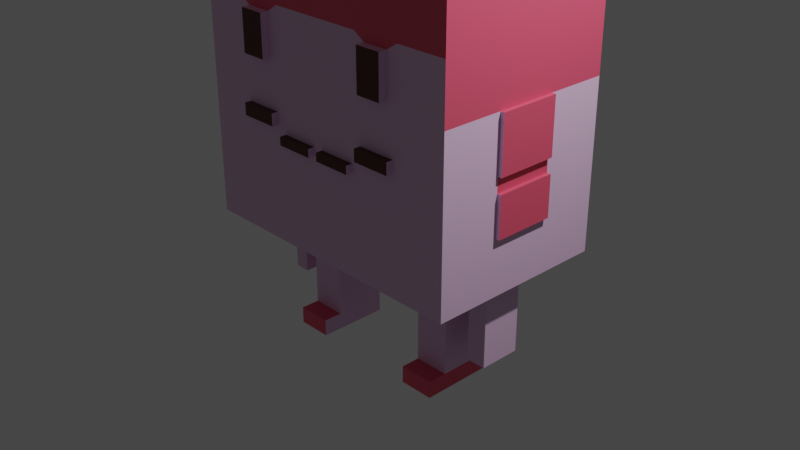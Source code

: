 # Source: personaje.blend  (saved by Blender 3.6.11; exported with 4.5.12 LTS)
import bpy
from mathutils import Matrix  # noqa: F401  (used for matrix-valued properties, if any)

bpy.ops.wm.read_factory_settings(use_empty=True)
scene = bpy.context.scene
scene.name = 'Scene'

# ---- collections
col_collection = bpy.data.collections.new('Collection'); scene.collection.children.link(col_collection)

# ---- materials (node trees are filled in below, after node groups)
mat_material = bpy.data.materials.new('Material')
mat_material.alpha_threshold = 0.0
mat_material.use_transparent_shadow = False
mat_material.roughness = 0.5
mat_material.line_color = (0.0, 0.0, 0.0, 1.0)
mat_material_001 = bpy.data.materials.new('Material.001')
mat_material_001.use_transparent_shadow = False
mat_material_002 = bpy.data.materials.new('Material.002')
mat_material_002.use_transparent_shadow = False

# ---- material node trees
mat_material.use_nodes = True; mat_material.node_tree.nodes.clear()
_N = mat_material.node_tree.nodes; _L = mat_material.node_tree.links
n0 = _N.new('ShaderNodeOutputMaterial'); n0.name = 'Material Output'; n0.location = (300, 300)
n1 = _N.new('ShaderNodeBsdfPrincipled'); n1.name = 'Principled BSDF'; n1.location = (10, 300)
n1.distribution = 'GGX'
n1.subsurface_method = 'RANDOM_WALK_SKIN'
n1.inputs[0].default_value = (0.8, 0.5364, 0.7757, 1.0)
n1.inputs[3].default_value = 1.45
n1.inputs[27].default_value = (0.0, 0.0, 0.0, 1.0)
n1.inputs[28].default_value = 1.0
_L.new(n1.outputs[0], n0.inputs[0])
n0.is_active_output = True
mat_material_001.use_nodes = True; mat_material_001.node_tree.nodes.clear()
_N = mat_material_001.node_tree.nodes; _L = mat_material_001.node_tree.links
n0 = _N.new('ShaderNodeBsdfPrincipled'); n0.name = 'Principled BSDF'; n0.location = (10, 300)
n0.distribution = 'GGX'
n0.subsurface_method = 'RANDOM_WALK_SKIN'
n0.inputs[0].default_value = (0.08714, 0.01147, 0.0, 1.0)
n0.inputs[3].default_value = 1.45
n0.inputs[27].default_value = (0.0, 0.0, 0.0, 1.0)
n0.inputs[28].default_value = 1.0
n1 = _N.new('ShaderNodeOutputMaterial'); n1.name = 'Material Output'; n1.location = (300, 300)
_L.new(n0.outputs[0], n1.inputs[0])
n1.is_active_output = True
mat_material_002.use_nodes = True; mat_material_002.node_tree.nodes.clear()
_N = mat_material_002.node_tree.nodes; _L = mat_material_002.node_tree.links
n0 = _N.new('ShaderNodeBsdfPrincipled'); n0.name = 'Principled BSDF'; n0.location = (10, 300)
n0.distribution = 'GGX'
n0.subsurface_method = 'RANDOM_WALK_SKIN'
n0.inputs[0].default_value = (0.8, 0.0879, 0.1568, 1.0)
n0.inputs[3].default_value = 1.45
n0.inputs[27].default_value = (0.0, 0.0, 0.0, 1.0)
n0.inputs[28].default_value = 1.0
n1 = _N.new('ShaderNodeOutputMaterial'); n1.name = 'Material Output'; n1.location = (300, 300)
_L.new(n0.outputs[0], n1.inputs[0])
n1.is_active_output = True

# ---- world
world_world = bpy.data.worlds.new('World'); scene.world = world_world
world_world.use_nodes = True; world_world.node_tree.nodes.clear()
_N = world_world.node_tree.nodes; _L = world_world.node_tree.links
n0 = _N.new('ShaderNodeOutputWorld'); n0.name = 'World Output'; n0.location = (300, 300)
n1 = _N.new('ShaderNodeBackground'); n1.name = 'Background'; n1.location = (10, 300)
n1.inputs[0].default_value = (0.05088, 0.05088, 0.05088, 1.0)
_L.new(n1.outputs[0], n0.inputs[0])
n0.is_active_output = True
world_world.color = (0.05088, 0.05088, 0.05088)
world_world.use_sun_shadow = False
world_world.sun_shadow_jitter_overblur = 0.0

# ---- cameras
cam_camera = bpy.data.cameras.new('Camera')
cam_camera.clip_end = 100.0
cam_camera.ortho_scale = 7.314

# ---- lights
light_light = bpy.data.lights.new('Light', 'POINT')
light_light.transmission_factor = 0.0
light_light.energy = 1000.0
light_light.shadow_soft_size = 0.1
light_light.shadow_maximum_resolution = 0.006
light_light.use_absolute_resolution = True

# ---- meshes
me_cube = bpy.data.meshes.new('Cube')
me_cube.from_pydata([(1.0, 1.0, 3.477), (1.0, 1.0, -0.1207), (1.0, -1.0, 3.477), (1.0, -1.0, -0.1207), (-1.0, 1.0, 3.477), (-1.0, 1.0, -0.1207), (-1.0, -1.0, 3.477), (-1.0, -1.0, -0.1207), (1.0, -0.03079, 4.268), (-1.0, -0.03079, 4.268), (1.0, 0.03079, 4.268), (-1.0, 0.03079, 4.268), (1.0, -0.03079, 4.539), (-1.0, -0.03079, 4.539), (1.0, 0.03079, 4.539), (-1.0, 0.03079, 4.539), (0.6527, 1.0, -0.1207), (0.3193, 1.0, -0.1207), (-0.01401, 1.0, -0.1207), (-0.3473, 1.0, -0.1207), (-0.6807, 1.0, -0.1207), (0.6527, -1.0, 3.477), (0.3193, -1.0, 3.477), (-0.01401, -1.0, 3.477), (-0.3473, -1.0, 3.477), (-0.6807, -1.0, 3.477), (-0.6807, -1.0, -0.1207), (-0.3473, -1.0, -0.1207), (-0.01401, -1.0, -0.1207), (0.3193, -1.0, -0.1207), (0.6527, -1.0, -0.1207), (-0.6807, 1.0, 3.477), (-0.3473, 1.0, 3.477), (-0.01401, 1.0, 3.477), (0.3193, 1.0, 3.477), (0.6527, 1.0, 3.477), (0.6527, -0.03079, 4.268), (0.3193, -0.03079, 4.268), (-0.01401, -0.03079, 4.268), (-0.3473, -0.03079, 4.268), (-0.6807, -0.03079, 4.268), (-0.6807, 0.03079, 4.268), (-0.3473, 0.03079, 4.268), (-0.01401, 0.03079, 4.268), (0.3193, 0.03079, 4.268), (0.6527, 0.03079, 4.268), (0.6527, -0.03079, 4.539), (0.3193, -0.03079, 4.539), (-0.01401, -0.03079, 4.539), (-0.3473, -0.03079, 4.539), (-0.6807, -0.03079, 4.539), (-0.6807, 0.03079, 4.539), (-0.3473, 0.03079, 4.539), (-0.01401, 0.03079, 4.539), (0.3193, 0.03079, 4.539), (0.6527, 0.03079, 4.539), (-0.8936, 0.227, -0.1207), (-0.8936, -0.227, -0.1207), (1.0, 0.3333, 3.477), (1.0, -0.3333, 3.477), (-1.0, -0.3333, 3.477), (-1.0, 0.3333, 3.477), (0.8936, -0.227, -0.1207), (0.8936, 0.227, -0.1207), (1.0, 0.01026, 4.268), (1.0, -0.01026, 4.268), (-1.0, -0.01026, 4.268), (-1.0, 0.01026, 4.268), (1.0, 0.01026, 4.539), (1.0, -0.01026, 4.539), (-1.0, -0.01026, 4.539), (-1.0, 0.01026, 4.539), (0.6527, 0.01026, 4.539), (0.6527, -0.01026, 4.539), (0.3193, 0.01026, 4.539), (0.3193, -0.01026, 4.539), (-0.01401, 0.01026, 4.539), (-0.01401, -0.01026, 4.539), (-0.3473, 0.01026, 4.539), (-0.3473, -0.01026, 4.539), (-0.6807, 0.01026, 4.539), (-0.6807, -0.01026, 4.539), (-0.635, 0.2876, -0.1207), (-0.635, -0.2876, -0.1207), (-0.3931, 0.2876, -0.1207), (-0.3931, -0.2876, -0.1207), (-0.01401, 0.3333, -0.1207), (-0.01401, -0.3333, -0.1207), (0.365, 0.2876, -0.1207), (0.365, -0.2876, -0.1207), (0.6069, 0.2876, -0.1207), (0.6069, -0.2876, -0.1207), (-0.787, 0.227, -0.1207), (-0.787, -0.227, -0.1207), (-0.3473, 0.3333, -0.1207), (-0.3473, -0.3333, -0.1207), (0.3193, 0.3333, -0.1207), (0.3193, -0.3333, -0.1207), (0.759, 0.227, -0.1207), (0.759, -0.227, -0.1207), (-0.635, 0.2876, -1.274), (-0.635, -0.2876, -1.274), (-0.3931, 0.2876, -1.274), (-0.3931, -0.2876, -1.274), (0.365, 0.2876, -1.274), (0.365, -0.2876, -1.274), (0.6069, 0.2876, -1.274), (0.6069, -0.2876, -1.274), (-0.635, 0.2876, -1.46), (-0.635, -0.2876, -1.46), (-0.3931, 0.2876, -1.46), (-0.3931, -0.2876, -1.46), (0.365, 0.2876, -1.46), (0.365, -0.2876, -1.46), (0.6069, 0.2876, -1.46), (0.6069, -0.2876, -1.46), (0.6069, -0.4982, -1.274), (0.365, -0.4982, -1.274), (-0.3931, -0.4982, -1.274), (-0.635, -0.4982, -1.274), (0.6069, -0.4982, -1.46), (0.365, -0.4982, -1.46), (-0.3931, -0.4982, -1.46), (-0.635, -0.4982, -1.46), (-1.0, 0.3333, -0.1207), (-1.0, -0.3333, -0.1207), (1.0, -0.3333, -0.1207), (1.0, 0.3333, -0.1207), (-0.6807, 0.3333, -0.1207), (-0.6807, -0.3333, -0.1207), (0.6527, 0.3333, -0.1207), (0.6527, -0.3333, -0.1207), (-0.8936, 0.227, -1.012), (-0.8936, -0.227, -1.012), (0.8936, -0.227, -1.012), (0.8936, 0.227, -1.012), (-0.787, 0.227, -1.012), (-0.787, -0.227, -1.012), (0.759, 0.227, -1.012), (0.759, -0.227, -1.012), (-1.0, -0.3333, 3.477), (-1.0, -1.0, 3.477), (-1.0, -0.03079, 4.268), (-1.0, -0.01026, 4.268), (1.0, 0.3333, 3.477), (1.0, 1.0, 3.477), (1.0, 0.03079, 4.268), (1.0, 0.01026, 4.268), (1.0, -1.0, 3.477), (1.0, -0.3333, 3.477), (1.0, -0.01026, 4.268), (1.0, -0.03079, 4.268), (1.0, -0.3333, 3.477), (1.0, 0.3333, 3.477), (1.0, 0.01026, 4.268), (1.0, -0.01026, 4.268), (-1.0, 1.0, 3.477), (-1.0, 0.3333, 3.477), (-1.0, 0.01026, 4.268), (-1.0, 0.03079, 4.268), (-1.0, 0.3333, 3.477), (-1.0, -0.3333, 3.477), (-1.0, -0.01026, 4.268), (-1.0, 0.01026, 4.268), (-0.8355, -0.2841, 3.55), (-0.8355, -0.812, 3.55), (-0.8355, -0.02274, 4.194), (-0.8355, -0.02103, 4.194), (0.8355, 0.2841, 3.55), (0.8355, 0.812, 3.55), (0.8355, 0.02274, 4.194), (0.8355, 0.02103, 4.194), (0.8355, -0.812, 3.55), (0.8355, -0.2841, 3.55), (0.8355, -0.02103, 4.194), (0.8355, -0.02274, 4.194), (0.8355, -0.266, 3.55), (0.8355, 0.266, 3.55), (0.8355, 0.002954, 4.194), (0.8355, -0.002954, 4.194), (-0.8355, 0.812, 3.55), (-0.8355, 0.2841, 3.55), (-0.8355, 0.02103, 4.194), (-0.8355, 0.02274, 4.194), (-0.8355, 0.266, 3.55), (-0.8355, -0.266, 3.55), (-0.8355, -0.002954, 4.194), (-0.8355, 0.002954, 4.194), (1.0, 1.0, 2.877), (1.0, 1.0, 2.278), (1.0, 1.0, 1.678), (1.0, 1.0, 1.079), (1.0, 1.0, 0.4789), (-1.0, -1.0, 0.4789), (-1.0, -1.0, 1.079), (-1.0, -1.0, 1.678), (-1.0, -1.0, 2.278), (-1.0, -1.0, 2.877), (1.0, -1.0, 2.877), (1.0, -1.0, 2.278), (1.0, -1.0, 1.678), (1.0, -1.0, 1.079), (1.0, -1.0, 0.4789), (-1.0, 1.0, 2.877), (-1.0, 1.0, 2.278), (-1.0, 1.0, 1.678), (-1.0, 1.0, 1.079), (-1.0, 1.0, 0.4789), (-0.6807, 1.0, 2.877), (-0.6807, 1.0, 2.278), (-0.6807, 1.0, 1.678), (-0.6807, 1.0, 1.079), (-0.6807, 1.0, 0.4789), (-0.3473, 1.0, 2.877), (-0.3473, 1.0, 2.278), (-0.3473, 1.0, 1.678), (-0.3473, 1.0, 1.079), (-0.3473, 1.0, 0.4789), (-0.01401, 1.0, 2.877), (-0.01401, 1.0, 2.278), (-0.01401, 1.0, 1.678), (-0.01401, 1.0, 1.079), (-0.01401, 1.0, 0.4789), (0.3193, 1.0, 2.877), (0.3193, 1.0, 2.278), (0.3193, 1.0, 1.678), (0.3193, 1.0, 1.079), (0.3193, 1.0, 0.4789), (0.6527, 1.0, 2.877), (0.6527, 1.0, 2.278), (0.6527, 1.0, 1.678), (0.6527, 1.0, 1.079), (0.6527, 1.0, 0.4789), (0.6527, -1.0, 2.877), (0.6527, -1.0, 2.278), (0.6527, -1.0, 1.678), (0.6527, -1.0, 1.079), (0.6527, -1.0, 0.4789), (0.3193, -1.0, 2.877), (0.3193, -1.0, 2.278), (0.3193, -1.0, 1.678), (0.3193, -1.0, 1.079), (0.3193, -1.0, 0.4789), (-0.01401, -1.0, 2.877), (-0.01401, -1.0, 2.278), (-0.01401, -1.0, 1.678), (-0.01401, -1.0, 1.079), (-0.01401, -1.0, 0.4789), (-0.3473, -1.0, 2.877), (-0.3473, -1.0, 2.278), (-0.3473, -1.0, 1.678), (-0.3473, -1.0, 1.079), (-0.3473, -1.0, 0.4789), (-0.6807, -1.0, 2.877), (-0.6807, -1.0, 2.278), (-0.6807, -1.0, 1.678), (-0.6807, -1.0, 1.079), (-0.6807, -1.0, 0.4789), (1.0, 0.3333, 2.877), (1.0, 0.3333, 2.278), (1.0, 0.3333, 1.678), (1.0, 0.3333, 1.079), (1.0, 0.3333, 0.4789), (1.0, -0.3333, 2.877), (1.0, -0.3333, 2.278), (1.0, -0.3333, 1.678), (1.0, -0.3333, 1.079), (1.0, -0.3333, 0.4789), (-1.0, -0.3333, 2.877), (-1.0, -0.3333, 2.278), (-1.0, -0.3333, 1.678), (-1.0, -0.3333, 1.079), (-1.0, -0.3333, 0.4789), (-1.0, 0.3333, 2.877), (-1.0, 0.3333, 2.278), (-1.0, 0.3333, 1.678), (-1.0, 0.3333, 1.079), (-1.0, 0.3333, 0.4789), (-0.4264, -1.0, 1.757), (-0.4264, -1.0, 2.199), (-0.6017, -1.0, 2.199), (-0.6017, -1.0, 1.757), (0.5736, -1.0, 1.757), (0.5736, -1.0, 2.199), (0.3983, -1.0, 2.199), (0.3983, -1.0, 1.757), (-0.4264, -1.089, 2.199), (-0.4264, -1.089, 1.757), (-0.6017, -1.089, 1.757), (-0.6017, -1.089, 2.199), (0.5736, -1.089, 2.199), (0.5736, -1.089, 1.757), (0.3983, -1.089, 1.757), (0.3983, -1.089, 2.199), (1.0, 1.0, 1.278), (1.0, 1.0, 1.079), (-1.0, -1.0, 1.079), (-1.0, -1.0, 1.278), (1.0, -1.0, 1.278), (1.0, -1.0, 1.079), (-1.0, 1.0, 1.278), (-1.0, 1.0, 1.079), (-0.6807, 1.0, 1.278), (-0.6807, 1.0, 1.079), (-0.3473, 1.0, 1.278), (-0.3473, 1.0, 1.079), (-0.01401, 1.0, 1.278), (-0.01401, 1.0, 1.079), (0.3193, 1.0, 1.278), (0.3193, 1.0, 1.079), (0.6527, 1.0, 1.278), (0.6527, 1.0, 1.079), (0.6527, -1.0, 1.278), (0.6527, -1.0, 1.079), (0.3193, -1.0, 1.278), (0.3193, -1.0, 1.079), (-0.01401, -1.0, 1.278), (-0.01401, -1.0, 1.079), (-0.3473, -1.0, 1.278), (-0.3473, -1.0, 1.079), (-0.6807, -1.0, 1.278), (-0.6807, -1.0, 1.079), (1.0, 0.3333, 1.278), (1.0, 0.3333, 1.079), (1.0, -0.3333, 1.278), (1.0, -0.3333, 1.079), (-1.0, -0.3333, 1.278), (-1.0, -0.3333, 1.079), (-1.0, 0.3333, 1.278), (-1.0, 0.3333, 1.079), (1.0, 1.0, 0.9192), (-1.0, -1.0, 0.9192), (1.0, -1.0, 0.9192), (-1.0, 1.0, 0.9192), (-0.6807, 1.0, 0.9192), (-0.3473, 1.0, 0.9192), (-0.01401, 1.0, 0.9192), (0.3193, 1.0, 0.9192), (0.6527, 1.0, 0.9192), (0.6527, -1.0, 0.9192), (0.3193, -1.0, 0.9192), (-0.01401, -1.0, 0.9192), (-0.3473, -1.0, 0.9192), (-0.6807, -1.0, 0.9192), (1.0, 0.3333, 0.9192), (1.0, -0.3333, 0.9192), (-1.0, -0.3333, 0.9192), (-1.0, 0.3333, 0.9192), (-0.04918, -1.0, 0.9543), (-0.04918, -1.0, 1.043), (-0.3122, -1.0, 1.043), (-0.3122, -1.0, 0.9543), (0.2842, -1.0, 0.9543), (0.2842, -1.0, 1.043), (0.02115, -1.0, 1.043), (0.02115, -1.0, 0.9543), (0.6175, -1.0, 1.114), (0.6175, -1.0, 1.243), (0.3545, -1.0, 1.243), (0.3545, -1.0, 1.114), (-0.3825, -1.0, 1.114), (-0.3825, -1.0, 1.243), (-0.6455, -1.0, 1.243), (-0.6455, -1.0, 1.114), (-0.04918, -1.073, 1.043), (-0.04918, -1.073, 0.9543), (-0.3122, -1.073, 0.9543), (-0.3122, -1.073, 1.043), (0.2842, -1.073, 1.043), (0.2842, -1.073, 0.9543), (0.02115, -1.073, 0.9543), (0.02115, -1.073, 1.043), (0.6175, -1.073, 1.243), (0.6175, -1.073, 1.114), (0.3545, -1.073, 1.114), (0.3545, -1.073, 1.243), (-0.3825, -1.073, 1.243), (-0.3825, -1.073, 1.114), (-0.6455, -1.073, 1.114), (-0.6455, -1.073, 1.243), (-1.024, -0.3333, 0.9192), (-1.024, -0.3333, 0.4789), (-1.024, 0.3333, 0.9192), (-1.024, 0.3333, 0.4789), (-1.024, -0.3333, 1.678), (-1.024, 0.3333, 1.678), (-1.024, -0.3333, 1.278), (-1.024, -0.3333, 1.079), (-1.024, 0.3333, 1.278), (-1.024, 0.3333, 1.079), (1.028, 0.3333, 0.9192), (1.028, 0.3333, 0.4789), (1.028, -0.3333, 0.9192), (1.028, -0.3333, 0.4789), (1.028, 0.3333, 1.678), (1.028, -0.3333, 1.678), (1.028, 0.3333, 1.278), (1.028, 0.3333, 1.079), (1.028, -0.3333, 1.278), (1.028, -0.3333, 1.079)], [], [(31, 4, 11, 41), (253, 25, 6, 197), (273, 61, 4, 203), (131, 126, 3, 30), (263, 59, 2, 198), (228, 35, 0, 188), (36, 8, 12, 46), (21, 2, 8, 36), (164, 165, 166, 167), (168, 169, 170, 171), (81, 70, 13, 50), (41, 11, 15, 51), (64, 10, 14, 68), (66, 9, 13, 70), (10, 45, 55, 14), (45, 44, 54, 55), (44, 43, 53, 54), (43, 42, 52, 53), (42, 41, 51, 52), (69, 73, 46, 12), (73, 75, 47, 46), (75, 77, 48, 47), (77, 79, 49, 48), (79, 81, 50, 49), (6, 25, 40, 9), (25, 24, 39, 40), (24, 23, 38, 39), (23, 22, 37, 38), (22, 21, 36, 37), (9, 40, 50, 13), (40, 39, 49, 50), (39, 38, 48, 49), (38, 37, 47, 48), (37, 36, 46, 47), (203, 4, 31, 208), (208, 31, 32, 213), (213, 32, 33, 218), (218, 33, 34, 223), (223, 34, 35, 228), (125, 129, 26, 7), (129, 95, 27, 26), (95, 87, 28, 27), (87, 97, 29, 28), (97, 131, 30, 29), (198, 2, 21, 233), (233, 21, 22, 238), (238, 22, 23, 243), (243, 23, 24, 248), (248, 24, 25, 253), (0, 35, 45, 10), (35, 34, 44, 45), (34, 33, 43, 44), (33, 32, 42, 43), (32, 31, 41, 42), (17, 16, 130, 96), (85, 83, 101, 103), (18, 17, 96, 86), (86, 96, 97, 87), (19, 18, 86, 94), (94, 86, 87, 95), (20, 19, 94, 128), (83, 82, 100, 101), (5, 20, 128, 124), (93, 57, 133, 137), (52, 51, 80, 78), (78, 80, 81, 79), (53, 52, 78, 76), (76, 78, 79, 77), (54, 53, 76, 74), (74, 76, 77, 75), (55, 54, 74, 72), (72, 74, 75, 73), (14, 55, 72, 68), (68, 72, 73, 69), (11, 67, 71, 15), (67, 66, 70, 71), (8, 65, 69, 12), (65, 64, 68, 69), (51, 15, 71, 80), (80, 71, 70, 81), (172, 173, 174, 175), (176, 177, 178, 179), (180, 181, 182, 183), (184, 185, 186, 187), (188, 0, 58, 258), (258, 58, 59, 263), (16, 1, 127, 130), (62, 99, 139, 134), (197, 6, 60, 268), (268, 60, 61, 273), (82, 83, 129, 128), (85, 84, 94, 95), (88, 89, 97, 96), (91, 90, 130, 131), (90, 88, 96, 130), (89, 91, 131, 97), (84, 82, 128, 94), (83, 85, 95, 129), (104, 106, 114, 112), (100, 102, 110, 108), (91, 89, 105, 107), (90, 91, 107, 106), (84, 85, 103, 102), (82, 84, 102, 100), (88, 90, 106, 104), (89, 88, 104, 105), (112, 114, 115, 113), (108, 110, 111, 109), (105, 104, 112, 113), (101, 100, 108, 109), (115, 107, 116, 120), (105, 113, 121, 117), (106, 107, 115, 114), (102, 103, 111, 110), (118, 119, 123, 122), (116, 117, 121, 120), (101, 109, 123, 119), (103, 101, 119, 118), (107, 105, 117, 116), (109, 111, 122, 123), (113, 115, 120, 121), (111, 103, 118, 122), (56, 57, 125, 124), (62, 63, 127, 126), (93, 92, 128, 129), (98, 99, 131, 130), (92, 56, 124, 128), (57, 93, 129, 125), (63, 98, 130, 127), (99, 62, 126, 131), (132, 136, 137, 133), (138, 135, 134, 139), (99, 98, 138, 139), (63, 62, 134, 135), (98, 63, 135, 138), (56, 92, 136, 132), (92, 93, 137, 136), (57, 56, 132, 133), (60, 6, 141, 140), (6, 9, 142, 141), (9, 66, 143, 142), (66, 60, 140, 143), (58, 0, 145, 144), (0, 10, 146, 145), (10, 64, 147, 146), (64, 58, 144, 147), (2, 59, 149, 148), (59, 65, 150, 149), (65, 8, 151, 150), (8, 2, 148, 151), (59, 58, 153, 152), (58, 64, 154, 153), (64, 65, 155, 154), (65, 59, 152, 155), (4, 61, 157, 156), (61, 67, 158, 157), (67, 11, 159, 158), (11, 4, 156, 159), (61, 60, 161, 160), (60, 66, 162, 161), (66, 67, 163, 162), (67, 61, 160, 163), (140, 141, 165, 164), (141, 142, 166, 165), (142, 143, 167, 166), (143, 140, 164, 167), (144, 145, 169, 168), (145, 146, 170, 169), (146, 147, 171, 170), (147, 144, 168, 171), (148, 149, 173, 172), (149, 150, 174, 173), (150, 151, 175, 174), (151, 148, 172, 175), (152, 153, 177, 176), (153, 154, 178, 177), (154, 155, 179, 178), (155, 152, 176, 179), (156, 157, 181, 180), (157, 158, 182, 181), (158, 159, 183, 182), (159, 156, 180, 183), (160, 161, 185, 184), (161, 162, 186, 185), (162, 163, 187, 186), (163, 160, 184, 187), (125, 272, 277, 124), (346, 271, 276, 347), (327, 326, 386, 387), (270, 269, 274, 275), (269, 268, 273, 274), (7, 193, 272, 125), (331, 194, 271, 346), (297, 195, 270, 326), (195, 196, 269, 270), (196, 197, 268, 269), (127, 262, 267, 126), (344, 261, 266, 345), (323, 322, 396, 397), (260, 259, 264, 265), (259, 258, 263, 264), (1, 192, 262, 127), (330, 191, 261, 344), (294, 190, 260, 322), (190, 189, 259, 260), (189, 188, 258, 259), (27, 252, 257, 26), (342, 251, 256, 343), (318, 250, 255, 320), (278, 279, 286, 287), (249, 248, 253, 254), (28, 247, 252, 27), (348, 349, 364, 365), (316, 245, 250, 318), (245, 244, 249, 250), (244, 243, 248, 249), (29, 242, 247, 28), (362, 363, 378, 379), (314, 240, 245, 316), (240, 239, 244, 245), (239, 238, 243, 244), (30, 237, 242, 29), (339, 236, 241, 340), (312, 235, 240, 314), (284, 285, 292, 293), (234, 233, 238, 239), (3, 202, 237, 30), (332, 201, 236, 339), (298, 200, 235, 312), (200, 199, 234, 235), (199, 198, 233, 234), (17, 227, 232, 16), (337, 226, 231, 338), (308, 225, 230, 310), (225, 224, 229, 230), (224, 223, 228, 229), (18, 222, 227, 17), (336, 221, 226, 337), (306, 220, 225, 308), (220, 219, 224, 225), (219, 218, 223, 224), (19, 217, 222, 18), (335, 216, 221, 336), (304, 215, 220, 306), (215, 214, 219, 220), (214, 213, 218, 219), (20, 212, 217, 19), (334, 211, 216, 335), (302, 210, 215, 304), (210, 209, 214, 215), (209, 208, 213, 214), (5, 207, 212, 20), (333, 206, 211, 334), (300, 205, 210, 302), (205, 204, 209, 210), (204, 203, 208, 209), (16, 232, 192, 1), (338, 231, 191, 330), (310, 230, 190, 294), (230, 229, 189, 190), (229, 228, 188, 189), (126, 267, 202, 3), (345, 266, 201, 332), (324, 265, 200, 298), (265, 264, 199, 200), (264, 263, 198, 199), (124, 277, 207, 5), (347, 276, 206, 333), (328, 275, 205, 300), (275, 274, 204, 205), (274, 273, 203, 204), (26, 257, 193, 7), (343, 256, 194, 331), (320, 255, 195, 297), (255, 254, 196, 195), (254, 253, 197, 196), (250, 249, 279, 278), (249, 254, 280, 279), (254, 255, 281, 280), (255, 250, 278, 281), (235, 234, 283, 282), (234, 239, 284, 283), (239, 240, 285, 284), (240, 235, 282, 285), (287, 286, 289, 288), (291, 290, 293, 292), (285, 282, 291, 292), (280, 281, 288, 289), (281, 278, 287, 288), (283, 284, 293, 290), (282, 283, 290, 291), (279, 280, 289, 286), (256, 321, 296, 194), (321, 320, 297, 296), (276, 329, 301, 206), (329, 328, 300, 301), (266, 325, 299, 201), (325, 324, 298, 299), (231, 311, 295, 191), (311, 310, 294, 295), (206, 301, 303, 211), (301, 300, 302, 303), (211, 303, 305, 216), (303, 302, 304, 305), (216, 305, 307, 221), (305, 304, 306, 307), (221, 307, 309, 226), (307, 306, 308, 309), (226, 309, 311, 231), (309, 308, 310, 311), (201, 299, 313, 236), (299, 298, 312, 313), (236, 313, 315, 241), (358, 359, 374, 375), (241, 315, 317, 246), (315, 314, 316, 317), (246, 317, 319, 251), (317, 316, 318, 319), (251, 319, 321, 256), (361, 362, 379, 376), (191, 295, 323, 261), (295, 294, 322, 323), (261, 323, 325, 266), (262, 344, 390, 391), (194, 296, 327, 271), (296, 297, 326, 327), (271, 327, 329, 276), (270, 275, 385, 384), (257, 343, 331, 193), (277, 347, 333, 207), (267, 345, 332, 202), (232, 338, 330, 192), (207, 333, 334, 212), (212, 334, 335, 217), (217, 335, 336, 222), (222, 336, 337, 227), (227, 337, 338, 232), (202, 332, 339, 237), (237, 339, 340, 242), (242, 340, 341, 247), (247, 341, 342, 252), (252, 342, 343, 257), (192, 330, 344, 262), (325, 323, 397, 399), (193, 331, 346, 272), (329, 327, 387, 389), (341, 246, 349, 348), (246, 251, 350, 349), (251, 342, 351, 350), (342, 341, 348, 351), (340, 241, 353, 352), (241, 246, 354, 353), (246, 341, 355, 354), (341, 340, 352, 355), (313, 312, 357, 356), (312, 314, 358, 357), (314, 315, 359, 358), (315, 313, 356, 359), (319, 318, 361, 360), (318, 320, 362, 361), (320, 321, 363, 362), (321, 319, 360, 363), (365, 364, 367, 366), (369, 368, 371, 370), (373, 372, 375, 374), (377, 376, 379, 378), (352, 353, 368, 369), (351, 348, 365, 366), (356, 357, 372, 373), (355, 352, 369, 370), (360, 361, 376, 377), (349, 350, 367, 364), (359, 356, 373, 374), (353, 354, 371, 368), (363, 360, 377, 378), (350, 351, 366, 367), (357, 358, 375, 372), (354, 355, 370, 371), (386, 384, 385, 388), (387, 386, 388, 389), (381, 380, 382, 383), (347, 277, 383, 382), (275, 328, 388, 385), (277, 272, 381, 383), (328, 329, 389, 388), (272, 346, 380, 381), (326, 270, 384, 386), (346, 347, 382, 380), (396, 394, 395, 398), (397, 396, 398, 399), (391, 390, 392, 393), (260, 265, 395, 394), (265, 324, 398, 395), (344, 345, 392, 390), (345, 267, 393, 392), (267, 262, 391, 393), (324, 325, 399, 398), (322, 260, 394, 396)])
me_cube.polygons.foreach_set('material_index', [3, 3, 3, 0, 3, 3, 3, 3, 3, 3, 3, 3, 0, 0, 3, 3, 3, 3, 3, 0, 0, 3, 3, 0, 3, 3, 3, 3, 3, 3, 3, 3, 3, 3, 3, 3, 3, 3, 3, 0, 0, 0, 0, 0, 3, 3, 3, 3, 3, 3, 3, 3, 3, 3, 0, 0, 0, 0, 0, 0, 0, 0, 0, 0, 0, 3, 3, 0, 3, 0, 0, 3, 0, 3, 0, 0, 0, 0, 3, 0, 3, 3, 3, 3, 3, 3, 0, 0, 3, 3, 0, 0, 0, 0, 0, 0, 0, 0, 3, 3, 0, 0, 0, 0, 0, 0, 3, 3, 3, 3, 3, 3, 3, 0, 3, 3, 3, 3, 3, 3, 3, 0, 0, 0, 0, 0, 0, 0, 0, 0, 0, 0, 0, 0, 0, 0, 0, 0, 0, 0, 0, 0, 0, 0, 0, 0, 0, 0, 0, 0, 0, 0, 0, 0, 0, 0, 0, 0, 0, 0, 0, 0, 3, 3, 0, 3, 3, 3, 0, 0, 3, 3, 0, 3, 3, 3, 0, 0, 0, 0, 0, 3, 0, 3, 0, 3, 0, 3, 0, 3, 3, 0, 0, 0, 3, 3, 0, 3, 0, 3, 3, 0, 0, 0, 3, 3, 0, 0, 0, 0, 3, 0, 0, 0, 0, 3, 0, 0, 0, 0, 3, 0, 0, 0, 0, 3, 0, 0, 0, 0, 3, 0, 0, 0, 3, 3, 0, 0, 0, 3, 3, 0, 0, 0, 3, 3, 0, 0, 0, 3, 3, 0, 0, 0, 3, 3, 0, 0, 0, 3, 3, 0, 0, 0, 3, 3, 0, 0, 0, 3, 3, 0, 0, 0, 0, 3, 0, 3, 0, 0, 0, 3, 0, 0, 1, 1, 0, 0, 0, 0, 0, 0, 0, 0, 0, 0, 0, 0, 0, 0, 0, 0, 0, 0, 0, 0, 0, 0, 0, 0, 0, 0, 0, 0, 0, 0, 0, 0, 0, 1, 0, 0, 0, 0, 0, 0, 0, 3, 0, 0, 0, 0, 0, 0, 0, 0, 0, 0, 0, 0, 0, 0, 0, 0, 0, 0, 0, 0, 0, 0, 0, 0, 0, 0, 0, 0, 0, 0, 0, 0, 0, 0, 1, 1, 1, 1, 0, 0, 0, 0, 0, 1, 0, 1, 0, 0, 1, 0, 3, 3, 3, 0, 0, 0, 0, 0, 0, 3, 3, 3, 3, 3, 0, 3, 0, 0, 0, 0])
_uv = me_cube.uv_layers.new(name='UVMap')
_uv.uv.foreach_set('vector', [0.625, 0.2899, 0.625, 0.25, 0.625, 0.25, 0.625, 0.2899, 0.5833, 0.9601, 0.625, 0.9601, 0.625, 1.0, 0.5833, 1.0, 0.5833, 0.1667, 0.625, 0.1667, 0.625, 0.25, 0.5833, 0.25, 0.3316, 0.6667, 0.375, 0.6667, 0.375, 0.75, 0.3316, 0.75, 0.5833, 0.6667, 0.625, 0.6667, 0.625, 0.75, 0.5833, 0.75, 0.5833, 0.4566, 0.625, 0.4566, 0.625, 0.5, 0.5833, 0.5, 0.625, 0.7934, 0.625, 0.75, 0.625, 0.75, 0.625, 0.7934, 0.625, 0.7934, 0.625, 0.75, 0.625, 0.75, 0.625, 0.7934, 0.625, 0.08152, 0.625, 0.002042, 0.625, 0.0398, 0.625, 0.04666, 0.625, 0.5815, 0.625, 0.502, 0.625, 0.5398, 0.625, 0.5467, 0.8351, 0.6667, 0.875, 0.6667, 0.875, 0.75, 0.8351, 0.75, 0.625, 0.2899, 0.625, 0.25, 0.625, 0.25, 0.625, 0.2899, 0.625, 0.5833, 0.625, 0.5, 0.625, 0.5, 0.625, 0.5833, 0.625, 0.08333, 0.625, 0.0, 0.625, 0.0, 0.625, 0.08333, 0.625, 0.5, 0.625, 0.4566, 0.625, 0.4566, 0.625, 0.5, 0.625, 0.4566, 0.625, 0.4149, 0.625, 0.4149, 0.625, 0.4566, 0.625, 0.4149, 0.625, 0.3732, 0.625, 0.3732, 0.625, 0.4149, 0.625, 0.3732, 0.625, 0.3316, 0.625, 0.3316, 0.625, 0.3732, 0.625, 0.3316, 0.625, 0.2899, 0.625, 0.2899, 0.625, 0.3316, 0.625, 0.6667, 0.6684, 0.6667, 0.6684, 0.75, 0.625, 0.75, 0.6684, 0.6667, 0.7101, 0.6667, 0.7101, 0.75, 0.6684, 0.75, 0.7101, 0.6667, 0.7518, 0.6667, 0.7518, 0.75, 0.7101, 0.75, 0.7518, 0.6667, 0.7934, 0.6667, 0.7934, 0.75, 0.7518, 0.75, 0.7934, 0.6667, 0.8351, 0.6667, 0.8351, 0.75, 0.7934, 0.75, 0.625, 1.0, 0.625, 0.9601, 0.625, 0.9601, 0.625, 1.0, 0.625, 0.9601, 0.625, 0.9184, 0.625, 0.9184, 0.625, 0.9601, 0.625, 0.9184, 0.625, 0.8768, 0.625, 0.8768, 0.625, 0.9184, 0.625, 0.8768, 0.625, 0.8351, 0.625, 0.8351, 0.625, 0.8768, 0.625, 0.8351, 0.625, 0.7934, 0.625, 0.7934, 0.625, 0.8351, 0.625, 1.0, 0.625, 0.9601, 0.625, 0.9601, 0.625, 1.0, 0.625, 0.9601, 0.625, 0.9184, 0.625, 0.9184, 0.625, 0.9601, 0.625, 0.9184, 0.625, 0.8768, 0.625, 0.8768, 0.625, 0.9184, 0.625, 0.8768, 0.625, 0.8351, 0.625, 0.8351, 0.625, 0.8768, 0.625, 0.8351, 0.625, 0.7934, 0.625, 0.7934, 0.625, 0.8351, 0.5833, 0.25, 0.625, 0.25, 0.625, 0.2899, 0.5833, 0.2899, 0.5833, 0.2899, 0.625, 0.2899, 0.625, 0.3316, 0.5833, 0.3316, 0.5833, 0.3316, 0.625, 0.3316, 0.625, 0.3732, 0.5833, 0.3732, 0.5833, 0.3732, 0.625, 0.3732, 0.625, 0.4149, 0.5833, 0.4149, 0.5833, 0.4149, 0.625, 0.4149, 0.625, 0.4566, 0.5833, 0.4566, 0.125, 0.6667, 0.1649, 0.6667, 0.1649, 0.75, 0.125, 0.75, 0.1649, 0.6667, 0.2066, 0.6667, 0.2066, 0.75, 0.1649, 0.75, 0.2066, 0.6667, 0.2482, 0.6667, 0.2482, 0.75, 0.2066, 0.75, 0.2482, 0.6667, 0.2899, 0.6667, 0.2899, 0.75, 0.2482, 0.75, 0.2899, 0.6667, 0.3316, 0.6667, 0.3316, 0.75, 0.2899, 0.75, 0.5833, 0.75, 0.625, 0.75, 0.625, 0.7934, 0.5833, 0.7934, 0.5833, 0.7934, 0.625, 0.7934, 0.625, 0.8351, 0.5833, 0.8351, 0.5833, 0.8351, 0.625, 0.8351, 0.625, 0.8768, 0.5833, 0.8768, 0.5833, 0.8768, 0.625, 0.8768, 0.625, 0.9184, 0.5833, 0.9184, 0.5833, 0.9184, 0.625, 0.9184, 0.625, 0.9601, 0.5833, 0.9601, 0.625, 0.5, 0.625, 0.4566, 0.625, 0.4566, 0.625, 0.5, 0.625, 0.4566, 0.625, 0.4149, 0.625, 0.4149, 0.625, 0.4566, 0.625, 0.4149, 0.625, 0.3732, 0.625, 0.3732, 0.625, 0.4149, 0.625, 0.3732, 0.625, 0.3316, 0.625, 0.3316, 0.625, 0.3732, 0.625, 0.3316, 0.625, 0.2899, 0.625, 0.2899, 0.625, 0.3316, 0.2899, 0.5, 0.3316, 0.5, 0.3316, 0.5833, 0.2899, 0.5833, 0.2009, 0.661, 0.1706, 0.661, 0.1706, 0.661, 0.2009, 0.661, 0.2482, 0.5, 0.2899, 0.5, 0.2899, 0.5833, 0.2482, 0.5833, 0.2482, 0.5833, 0.2899, 0.5833, 0.2899, 0.6667, 0.2482, 0.6667, 0.2066, 0.5, 0.2482, 0.5, 0.2482, 0.5833, 0.2066, 0.5833, 0.2066, 0.5833, 0.2482, 0.5833, 0.2482, 0.6667, 0.2066, 0.6667, 0.1649, 0.5, 0.2066, 0.5, 0.2066, 0.5833, 0.1649, 0.5833, 0.1706, 0.661, 0.1706, 0.589, 0.1706, 0.589, 0.1706, 0.661, 0.125, 0.5, 0.1649, 0.5, 0.1649, 0.5833, 0.125, 0.5833, 0.1516, 0.6534, 0.1383, 0.6534, 0.1383, 0.6534, 0.1516, 0.6534, 0.7934, 0.5, 0.8351, 0.5, 0.8351, 0.5833, 0.7934, 0.5833, 0.7934, 0.5833, 0.8351, 0.5833, 0.8351, 0.6667, 0.7934, 0.6667, 0.7518, 0.5, 0.7934, 0.5, 0.7934, 0.5833, 0.7518, 0.5833, 0.7518, 0.5833, 0.7934, 0.5833, 0.7934, 0.6667, 0.7518, 0.6667, 0.7101, 0.5, 0.7518, 0.5, 0.7518, 0.5833, 0.7101, 0.5833, 0.7101, 0.5833, 0.7518, 0.5833, 0.7518, 0.6667, 0.7101, 0.6667, 0.6684, 0.5, 0.7101, 0.5, 0.7101, 0.5833, 0.6684, 0.5833, 0.6684, 0.5833, 0.7101, 0.5833, 0.7101, 0.6667, 0.6684, 0.6667, 0.625, 0.5, 0.6684, 0.5, 0.6684, 0.5833, 0.625, 0.5833, 0.625, 0.5833, 0.6684, 0.5833, 0.6684, 0.6667, 0.625, 0.6667, 0.625, 0.25, 0.625, 0.1667, 0.625, 0.1667, 0.625, 0.25, 0.625, 0.1667, 0.625, 0.08333, 0.625, 0.08333, 0.625, 0.1667, 0.625, 0.75, 0.625, 0.6667, 0.625, 0.6667, 0.625, 0.75, 0.625, 0.6667, 0.625, 0.5833, 0.625, 0.5833, 0.625, 0.6667, 0.8351, 0.5, 0.875, 0.5, 0.875, 0.5833, 0.8351, 0.5833, 0.8351, 0.5833, 0.875, 0.5833, 0.875, 0.6667, 0.8351, 0.6667, 0.625, 0.748, 0.625, 0.6685, 0.625, 0.7033, 0.625, 0.7102, 0.625, 0.6651, 0.625, 0.5849, 0.625, 0.6132, 0.625, 0.6368, 0.625, 0.248, 0.625, 0.1685, 0.625, 0.2033, 0.625, 0.2102, 0.625, 0.1651, 0.625, 0.08486, 0.625, 0.1132, 0.625, 0.1368, 0.5833, 0.5, 0.625, 0.5, 0.625, 0.5833, 0.5833, 0.5833, 0.5833, 0.5833, 0.625, 0.5833, 0.625, 0.6667, 0.5833, 0.6667, 0.3316, 0.5, 0.375, 0.5, 0.375, 0.5833, 0.3316, 0.5833, 0.3617, 0.6534, 0.3449, 0.6534, 0.3449, 0.6534, 0.3617, 0.6534, 0.5833, 0.0, 0.625, 0.0, 0.625, 0.08333, 0.5833, 0.08333, 0.5833, 0.08333, 0.625, 0.08333, 0.625, 0.1667, 0.5833, 0.1667, 0.1706, 0.589, 0.1706, 0.661, 0.1649, 0.6667, 0.1649, 0.5833, 0.2009, 0.661, 0.2009, 0.589, 0.2066, 0.5833, 0.2066, 0.6667, 0.2956, 0.589, 0.2956, 0.661, 0.2899, 0.6667, 0.2899, 0.5833, 0.3259, 0.661, 0.3259, 0.589, 0.3316, 0.5833, 0.3316, 0.6667, 0.3259, 0.589, 0.2956, 0.589, 0.2899, 0.5833, 0.3316, 0.5833, 0.2956, 0.661, 0.3259, 0.661, 0.3316, 0.6667, 0.2899, 0.6667, 0.2009, 0.589, 0.1706, 0.589, 0.1649, 0.5833, 0.2066, 0.5833, 0.1706, 0.661, 0.2009, 0.661, 0.2066, 0.6667, 0.1649, 0.6667, 0.2956, 0.589, 0.3259, 0.589, 0.3259, 0.589, 0.2956, 0.589, 0.1706, 0.589, 0.2009, 0.589, 0.2009, 0.589, 0.1706, 0.589, 0.3259, 0.661, 0.2956, 0.661, 0.2956, 0.661, 0.3259, 0.661, 0.3259, 0.589, 0.3259, 0.661, 0.3259, 0.661, 0.3259, 0.589, 0.2009, 0.589, 0.2009, 0.661, 0.2009, 0.661, 0.2009, 0.589, 0.1706, 0.589, 0.2009, 0.589, 0.2009, 0.589, 0.1706, 0.589, 0.2956, 0.589, 0.3259, 0.589, 0.3259, 0.589, 0.2956, 0.589, 0.2956, 0.661, 0.2956, 0.589, 0.2956, 0.589, 0.2956, 0.661, 0.2956, 0.589, 0.3259, 0.589, 0.3259, 0.661, 0.2956, 0.661, 0.1706, 0.589, 0.2009, 0.589, 0.2009, 0.661, 0.1706, 0.661, 0.2956, 0.661, 0.2956, 0.589, 0.2956, 0.589, 0.2956, 0.661, 0.1706, 0.661, 0.1706, 0.589, 0.1706, 0.589, 0.1706, 0.661, 0.3259, 0.661, 0.3259, 0.661, 0.3259, 0.661, 0.3259, 0.661, 0.2956, 0.661, 0.2956, 0.661, 0.2956, 0.661, 0.2956, 0.661, 0.3259, 0.589, 0.3259, 0.661, 0.3259, 0.661, 0.3259, 0.589, 0.2009, 0.589, 0.2009, 0.661, 0.2009, 0.661, 0.2009, 0.589, 0.2009, 0.661, 0.1706, 0.661, 0.1706, 0.661, 0.2009, 0.661, 0.3259, 0.661, 0.2956, 0.661, 0.2956, 0.661, 0.3259, 0.661, 0.1706, 0.661, 0.1706, 0.661, 0.1706, 0.661, 0.1706, 0.661, 0.2009, 0.661, 0.1706, 0.661, 0.1706, 0.661, 0.2009, 0.661, 0.3259, 0.661, 0.2956, 0.661, 0.2956, 0.661, 0.3259, 0.661, 0.1706, 0.661, 0.2009, 0.661, 0.2009, 0.661, 0.1706, 0.661, 0.2956, 0.661, 0.3259, 0.661, 0.3259, 0.661, 0.2956, 0.661, 0.2009, 0.661, 0.2009, 0.661, 0.2009, 0.661, 0.2009, 0.661, 0.1383, 0.5966, 0.1383, 0.6534, 0.125, 0.6667, 0.125, 0.5833, 0.3617, 0.6534, 0.3617, 0.5966, 0.375, 0.5833, 0.375, 0.6667, 0.1516, 0.6534, 0.1516, 0.5966, 0.1649, 0.5833, 0.1649, 0.6667, 0.3449, 0.5966, 0.3449, 0.6534, 0.3316, 0.6667, 0.3316, 0.5833, 0.1516, 0.5966, 0.1383, 0.5966, 0.125, 0.5833, 0.1649, 0.5833, 0.1383, 0.6534, 0.1516, 0.6534, 0.1649, 0.6667, 0.125, 0.6667, 0.3617, 0.5966, 0.3449, 0.5966, 0.3316, 0.5833, 0.375, 0.5833, 0.3449, 0.6534, 0.3617, 0.6534, 0.375, 0.6667, 0.3316, 0.6667, 0.1383, 0.5966, 0.1516, 0.5966, 0.1516, 0.6534, 0.1383, 0.6534, 0.3449, 0.5966, 0.3617, 0.5966, 0.3617, 0.6534, 0.3449, 0.6534, 0.3449, 0.6534, 0.3449, 0.5966, 0.3449, 0.5966, 0.3449, 0.6534, 0.3617, 0.5966, 0.3617, 0.6534, 0.3617, 0.6534, 0.3617, 0.5966, 0.3449, 0.5966, 0.3617, 0.5966, 0.3617, 0.5966, 0.3449, 0.5966, 0.1383, 0.5966, 0.1516, 0.5966, 0.1516, 0.5966, 0.1383, 0.5966, 0.1516, 0.5966, 0.1516, 0.6534, 0.1516, 0.6534, 0.1516, 0.5966, 0.1383, 0.6534, 0.1383, 0.5966, 0.1383, 0.5966, 0.1383, 0.6534, 0.625, 0.08333, 0.625, 0.0, 0.625, 0.0, 0.625, 0.08333, 0.625, 0.0, 0.625, 0.0, 0.625, 0.0, 0.625, 0.0, 0.625, 0.0, 0.625, 0.08333, 0.625, 0.08333, 0.625, 0.0, 0.625, 0.08333, 0.625, 0.08333, 0.625, 0.08333, 0.625, 0.08333, 0.625, 0.5833, 0.625, 0.5, 0.625, 0.5, 0.625, 0.5833, 0.625, 0.5, 0.625, 0.5, 0.625, 0.5, 0.625, 0.5, 0.625, 0.5, 0.625, 0.5833, 0.625, 0.5833, 0.625, 0.5, 0.625, 0.5833, 0.625, 0.5833, 0.625, 0.5833, 0.625, 0.5833, 0.625, 0.75, 0.625, 0.6667, 0.625, 0.6667, 0.625, 0.75, 0.625, 0.6667, 0.625, 0.6667, 0.625, 0.6667, 0.625, 0.6667, 0.625, 0.6667, 0.625, 0.75, 0.625, 0.75, 0.625, 0.6667, 0.625, 0.75, 0.625, 0.75, 0.625, 0.75, 0.625, 0.75, 0.625, 0.6667, 0.625, 0.5833, 0.625, 0.5833, 0.625, 0.6667, 0.625, 0.5833, 0.625, 0.5833, 0.625, 0.5833, 0.625, 0.5833, 0.625, 0.5833, 0.625, 0.6667, 0.625, 0.6667, 0.625, 0.5833, 0.625, 0.6667, 0.625, 0.6667, 0.625, 0.6667, 0.625, 0.6667, 0.625, 0.25, 0.625, 0.1667, 0.625, 0.1667, 0.625, 0.25, 0.625, 0.1667, 0.625, 0.1667, 0.625, 0.1667, 0.625, 0.1667, 0.625, 0.1667, 0.625, 0.25, 0.625, 0.25, 0.625, 0.1667, 0.625, 0.25, 0.625, 0.25, 0.625, 0.25, 0.625, 0.25, 0.625, 0.1667, 0.625, 0.08333, 0.625, 0.08333, 0.625, 0.1667, 0.625, 0.08333, 0.625, 0.08333, 0.625, 0.08333, 0.625, 0.08333, 0.625, 0.08333, 0.625, 0.1667, 0.625, 0.1667, 0.625, 0.08333, 0.625, 0.1667, 0.625, 0.1667, 0.625, 0.1667, 0.625, 0.1667, 0.625, 0.08333, 0.625, 0.0, 0.625, 0.002042, 0.625, 0.08152, 0.625, 0.0, 0.625, 0.0, 0.625, 0.0398, 0.625, 0.002042, 0.625, 0.0, 0.625, 0.08333, 0.625, 0.04666, 0.625, 0.0398, 0.625, 0.08333, 0.625, 0.08333, 0.625, 0.08152, 0.625, 0.04666, 0.625, 0.5833, 0.625, 0.5, 0.625, 0.502, 0.625, 0.5815, 0.625, 0.5, 0.625, 0.5, 0.625, 0.5398, 0.625, 0.502, 0.625, 0.5, 0.625, 0.5833, 0.625, 0.5467, 0.625, 0.5398, 0.625, 0.5833, 0.625, 0.5833, 0.625, 0.5815, 0.625, 0.5467, 0.625, 0.75, 0.625, 0.6667, 0.625, 0.6685, 0.625, 0.748, 0.625, 0.6667, 0.625, 0.6667, 0.625, 0.7033, 0.625, 0.6685, 0.625, 0.6667, 0.625, 0.75, 0.625, 0.7102, 0.625, 0.7033, 0.625, 0.75, 0.625, 0.75, 0.625, 0.748, 0.625, 0.7102, 0.625, 0.6667, 0.625, 0.5833, 0.625, 0.5849, 0.625, 0.6651, 0.625, 0.5833, 0.625, 0.5833, 0.625, 0.6132, 0.625, 0.5849, 0.625, 0.5833, 0.625, 0.6667, 0.625, 0.6368, 0.625, 0.6132, 0.625, 0.6667, 0.625, 0.6667, 0.625, 0.6651, 0.625, 0.6368, 0.625, 0.25, 0.625, 0.1667, 0.625, 0.1685, 0.625, 0.248, 0.625, 0.1667, 0.625, 0.1667, 0.625, 0.2033, 0.625, 0.1685, 0.625, 0.1667, 0.625, 0.25, 0.625, 0.2102, 0.625, 0.2033, 0.625, 0.25, 0.625, 0.25, 0.625, 0.248, 0.625, 0.2102, 0.625, 0.1667, 0.625, 0.08333, 0.625, 0.08486, 0.625, 0.1651, 0.625, 0.08333, 0.625, 0.08333, 0.625, 0.1132, 0.625, 0.08486, 0.625, 0.08333, 0.625, 0.1667, 0.625, 0.1368, 0.625, 0.1132, 0.625, 0.1667, 0.625, 0.1667, 0.625, 0.1651, 0.625, 0.1368, 0.375, 0.08333, 0.4167, 0.08333, 0.4167, 0.1667, 0.375, 0.1667, 0.4473, 0.08333, 0.4583, 0.08333, 0.4583, 0.1667, 0.4473, 0.1667, 0.4583, 0.08333, 0.4722, 0.08333, 0.4722, 0.08333, 0.4583, 0.08333, 0.5, 0.08333, 0.5417, 0.08333, 0.5417, 0.1667, 0.5, 0.1667, 0.5417, 0.08333, 0.5833, 0.08333, 0.5833, 0.1667, 0.5417, 0.1667, 0.375, 0.0, 0.4167, 0.0, 0.4167, 0.08333, 0.375, 0.08333, 0.4473, 0.0, 0.4583, 0.0, 0.4583, 0.08333, 0.4473, 0.08333, 0.4722, 0.0, 0.5, 0.0, 0.5, 0.08333, 0.4722, 0.08333, 0.5, 0.0, 0.5417, 0.0, 0.5417, 0.08333, 0.5, 0.08333, 0.5417, 0.0, 0.5833, 0.0, 0.5833, 0.08333, 0.5417, 0.08333, 0.375, 0.5833, 0.4167, 0.5833, 0.4167, 0.6667, 0.375, 0.6667, 0.4473, 0.5833, 0.4583, 0.5833, 0.4583, 0.6667, 0.4473, 0.6667, 0.4583, 0.5833, 0.4722, 0.5833, 0.4722, 0.5833, 0.4583, 0.5833, 0.5, 0.5833, 0.5417, 0.5833, 0.5417, 0.6667, 0.5, 0.6667, 0.5417, 0.5833, 0.5833, 0.5833, 0.5833, 0.6667, 0.5417, 0.6667, 0.375, 0.5, 0.4167, 0.5, 0.4167, 0.5833, 0.375, 0.5833, 0.4473, 0.5, 0.4583, 0.5, 0.4583, 0.5833, 0.4473, 0.5833, 0.4722, 0.5, 0.5, 0.5, 0.5, 0.5833, 0.4722, 0.5833, 0.5, 0.5, 0.5417, 0.5, 0.5417, 0.5833, 0.5, 0.5833, 0.5417, 0.5, 0.5833, 0.5, 0.5833, 0.5833, 0.5417, 0.5833, 0.375, 0.9184, 0.4167, 0.9184, 0.4167, 0.9601, 0.375, 0.9601, 0.4473, 0.9184, 0.4583, 0.9184, 0.4583, 0.9601, 0.4473, 0.9601, 0.4722, 0.9184, 0.5, 0.9184, 0.5, 0.9601, 0.4722, 0.9601, 0.5055, 0.9283, 0.5362, 0.9283, 0.5362, 0.9283, 0.5055, 0.9283, 0.5417, 0.9184, 0.5833, 0.9184, 0.5833, 0.9601, 0.5417, 0.9601, 0.375, 0.8768, 0.4167, 0.8768, 0.4167, 0.9184, 0.375, 0.9184, 0.4497, 0.8811, 0.4559, 0.8811, 0.4559, 0.8811, 0.4497, 0.8811, 0.4722, 0.8768, 0.5, 0.8768, 0.5, 0.9184, 0.4722, 0.9184, 0.5, 0.8768, 0.5417, 0.8768, 0.5417, 0.9184, 0.5, 0.9184, 0.5417, 0.8768, 0.5833, 0.8768, 0.5833, 0.9184, 0.5417, 0.9184, 0.375, 0.8351, 0.4167, 0.8351, 0.4167, 0.8768, 0.375, 0.8768, 0.4698, 0.9557, 0.4608, 0.9557, 0.4608, 0.9557, 0.4698, 0.9557, 0.4722, 0.8351, 0.5, 0.8351, 0.5, 0.8768, 0.4722, 0.8768, 0.5, 0.8351, 0.5417, 0.8351, 0.5417, 0.8768, 0.5, 0.8768, 0.5417, 0.8351, 0.5833, 0.8351, 0.5833, 0.8768, 0.5417, 0.8768, 0.375, 0.7934, 0.4167, 0.7934, 0.4167, 0.8351, 0.375, 0.8351, 0.4473, 0.7934, 0.4583, 0.7934, 0.4583, 0.8351, 0.4473, 0.8351, 0.4722, 0.7934, 0.5, 0.7934, 0.5, 0.8351, 0.4722, 0.8351, 0.5362, 0.8252, 0.5055, 0.8252, 0.5055, 0.8252, 0.5362, 0.8252, 0.5417, 0.7934, 0.5833, 0.7934, 0.5833, 0.8351, 0.5417, 0.8351, 0.375, 0.75, 0.4167, 0.75, 0.4167, 0.7934, 0.375, 0.7934, 0.4473, 0.75, 0.4583, 0.75, 0.4583, 0.7934, 0.4473, 0.7934, 0.4722, 0.75, 0.5, 0.75, 0.5, 0.7934, 0.4722, 0.7934, 0.5, 0.75, 0.5417, 0.75, 0.5417, 0.7934, 0.5, 0.7934, 0.5417, 0.75, 0.5833, 0.75, 0.5833, 0.7934, 0.5417, 0.7934, 0.375, 0.4149, 0.4167, 0.4149, 0.4167, 0.4566, 0.375, 0.4566, 0.4473, 0.4149, 0.4583, 0.4149, 0.4583, 0.4566, 0.4473, 0.4566, 0.4722, 0.4149, 0.5, 0.4149, 0.5, 0.4566, 0.4722, 0.4566, 0.5, 0.4149, 0.5417, 0.4149, 0.5417, 0.4566, 0.5, 0.4566, 0.5417, 0.4149, 0.5833, 0.4149, 0.5833, 0.4566, 0.5417, 0.4566, 0.375, 0.3732, 0.4167, 0.3732, 0.4167, 0.4149, 0.375, 0.4149, 0.4473, 0.3732, 0.4583, 0.3732, 0.4583, 0.4149, 0.4473, 0.4149, 0.4722, 0.3732, 0.5, 0.3732, 0.5, 0.4149, 0.4722, 0.4149, 0.5, 0.3732, 0.5417, 0.3732, 0.5417, 0.4149, 0.5, 0.4149, 0.5417, 0.3732, 0.5833, 0.3732, 0.5833, 0.4149, 0.5417, 0.4149, 0.375, 0.3316, 0.4167, 0.3316, 0.4167, 0.3732, 0.375, 0.3732, 0.4473, 0.3316, 0.4583, 0.3316, 0.4583, 0.3732, 0.4473, 0.3732, 0.4722, 0.3316, 0.5, 0.3316, 0.5, 0.3732, 0.4722, 0.3732, 0.5, 0.3316, 0.5417, 0.3316, 0.5417, 0.3732, 0.5, 0.3732, 0.5417, 0.3316, 0.5833, 0.3316, 0.5833, 0.3732, 0.5417, 0.3732, 0.375, 0.2899, 0.4167, 0.2899, 0.4167, 0.3316, 0.375, 0.3316, 0.4473, 0.2899, 0.4583, 0.2899, 0.4583, 0.3316, 0.4473, 0.3316, 0.4722, 0.2899, 0.5, 0.2899, 0.5, 0.3316, 0.4722, 0.3316, 0.5, 0.2899, 0.5417, 0.2899, 0.5417, 0.3316, 0.5, 0.3316, 0.5417, 0.2899, 0.5833, 0.2899, 0.5833, 0.3316, 0.5417, 0.3316, 0.375, 0.25, 0.4167, 0.25, 0.4167, 0.2899, 0.375, 0.2899, 0.4473, 0.25, 0.4583, 0.25, 0.4583, 0.2899, 0.4473, 0.2899, 0.4722, 0.25, 0.5, 0.25, 0.5, 0.2899, 0.4722, 0.2899, 0.5, 0.25, 0.5417, 0.25, 0.5417, 0.2899, 0.5, 0.2899, 0.5417, 0.25, 0.5833, 0.25, 0.5833, 0.2899, 0.5417, 0.2899, 0.375, 0.4566, 0.4167, 0.4566, 0.4167, 0.5, 0.375, 0.5, 0.4473, 0.4566, 0.4583, 0.4566, 0.4583, 0.5, 0.4473, 0.5, 0.4722, 0.4566, 0.5, 0.4566, 0.5, 0.5, 0.4722, 0.5, 0.5, 0.4566, 0.5417, 0.4566, 0.5417, 0.5, 0.5, 0.5, 0.5417, 0.4566, 0.5833, 0.4566, 0.5833, 0.5, 0.5417, 0.5, 0.375, 0.6667, 0.4167, 0.6667, 0.4167, 0.75, 0.375, 0.75, 0.4473, 0.6667, 0.4583, 0.6667, 0.4583, 0.75, 0.4473, 0.75, 0.4722, 0.6667, 0.5, 0.6667, 0.5, 0.75, 0.4722, 0.75, 0.5, 0.6667, 0.5417, 0.6667, 0.5417, 0.75, 0.5, 0.75, 0.5417, 0.6667, 0.5833, 0.6667, 0.5833, 0.75, 0.5417, 0.75, 0.375, 0.1667, 0.4167, 0.1667, 0.4167, 0.25, 0.375, 0.25, 0.4473, 0.1667, 0.4583, 0.1667, 0.4583, 0.25, 0.4473, 0.25, 0.4722, 0.1667, 0.5, 0.1667, 0.5, 0.25, 0.4722, 0.25, 0.5, 0.1667, 0.5417, 0.1667, 0.5417, 0.25, 0.5, 0.25, 0.5417, 0.1667, 0.5833, 0.1667, 0.5833, 0.25, 0.5417, 0.25, 0.375, 0.9601, 0.4167, 0.9601, 0.4167, 1.0, 0.375, 1.0, 0.4473, 0.9601, 0.4583, 0.9601, 0.4583, 1.0, 0.4473, 1.0, 0.4722, 0.9601, 0.5, 0.9601, 0.5, 1.0, 0.4722, 1.0, 0.5, 0.9601, 0.5417, 0.9601, 0.5417, 1.0, 0.5, 1.0, 0.5417, 0.9601, 0.5833, 0.9601, 0.5833, 1.0, 0.5417, 1.0, 0.5, 0.9184, 0.5417, 0.9184, 0.5362, 0.9283, 0.5055, 0.9283, 0.5417, 0.9184, 0.5417, 0.9601, 0.5362, 0.9502, 0.5362, 0.9283, 0.5417, 0.9601, 0.5, 0.9601, 0.5055, 0.9502, 0.5362, 0.9502, 0.5, 0.9601, 0.5, 0.9184, 0.5055, 0.9283, 0.5055, 0.9502, 0.5, 0.7934, 0.5417, 0.7934, 0.5362, 0.8033, 0.5055, 0.8033, 0.5417, 0.7934, 0.5417, 0.8351, 0.5362, 0.8252, 0.5362, 0.8033, 0.5417, 0.8351, 0.5, 0.8351, 0.5055, 0.8252, 0.5362, 0.8252, 0.5, 0.8351, 0.5, 0.7934, 0.5055, 0.8033, 0.5055, 0.8252, 0.5055, 0.9283, 0.5362, 0.9283, 0.5362, 0.9502, 0.5055, 0.9502, 0.5055, 0.8033, 0.5362, 0.8033, 0.5362, 0.8252, 0.5055, 0.8252, 0.5055, 0.8252, 0.5055, 0.8033, 0.5055, 0.8033, 0.5055, 0.8252, 0.5362, 0.9502, 0.5055, 0.9502, 0.5055, 0.9502, 0.5362, 0.9502, 0.5055, 0.9502, 0.5055, 0.9283, 0.5055, 0.9283, 0.5055, 0.9502, 0.5362, 0.8033, 0.5362, 0.8252, 0.5362, 0.8252, 0.5362, 0.8033, 0.5055, 0.8033, 0.5362, 0.8033, 0.5362, 0.8033, 0.5055, 0.8033, 0.5362, 0.9283, 0.5362, 0.9502, 0.5362, 0.9502, 0.5362, 0.9283, 0.4583, 0.9601, 0.4583, 0.9601, 0.4583, 1.0, 0.4583, 1.0, 0.4583, 0.9601, 0.4722, 0.9601, 0.4722, 1.0, 0.4583, 1.0, 0.4583, 0.1667, 0.4583, 0.1667, 0.4583, 0.25, 0.4583, 0.25, 0.4583, 0.1667, 0.4722, 0.1667, 0.4722, 0.25, 0.4583, 0.25, 0.4583, 0.6667, 0.4583, 0.6667, 0.4583, 0.75, 0.4583, 0.75, 0.4583, 0.6667, 0.4722, 0.6667, 0.4722, 0.75, 0.4583, 0.75, 0.4583, 0.4566, 0.4583, 0.4566, 0.4583, 0.5, 0.4583, 0.5, 0.4583, 0.4566, 0.4722, 0.4566, 0.4722, 0.5, 0.4583, 0.5, 0.4583, 0.25, 0.4583, 0.25, 0.4583, 0.2899, 0.4583, 0.2899, 0.4583, 0.25, 0.4722, 0.25, 0.4722, 0.2899, 0.4583, 0.2899, 0.4583, 0.2899, 0.4583, 0.2899, 0.4583, 0.3316, 0.4583, 0.3316, 0.4583, 0.2899, 0.4722, 0.2899, 0.4722, 0.3316, 0.4583, 0.3316, 0.4583, 0.3316, 0.4583, 0.3316, 0.4583, 0.3732, 0.4583, 0.3732, 0.4583, 0.3316, 0.4722, 0.3316, 0.4722, 0.3732, 0.4583, 0.3732, 0.4583, 0.3732, 0.4583, 0.3732, 0.4583, 0.4149, 0.4583, 0.4149, 0.4583, 0.3732, 0.4722, 0.3732, 0.4722, 0.4149, 0.4583, 0.4149, 0.4583, 0.4149, 0.4583, 0.4149, 0.4583, 0.4566, 0.4583, 0.4566, 0.4583, 0.4149, 0.4722, 0.4149, 0.4722, 0.4566, 0.4583, 0.4566, 0.4583, 0.75, 0.4583, 0.75, 0.4583, 0.7934, 0.4583, 0.7934, 0.4583, 0.75, 0.4722, 0.75, 0.4722, 0.7934, 0.4583, 0.7934, 0.4583, 0.7934, 0.4583, 0.7934, 0.4583, 0.8351, 0.4583, 0.8351, 0.4698, 0.8307, 0.4608, 0.8307, 0.4608, 0.8307, 0.4698, 0.8307, 0.4583, 0.8351, 0.4583, 0.8351, 0.4583, 0.8768, 0.4583, 0.8768, 0.4583, 0.8351, 0.4722, 0.8351, 0.4722, 0.8768, 0.4583, 0.8768, 0.4583, 0.8768, 0.4583, 0.8768, 0.4583, 0.9184, 0.4583, 0.9184, 0.4583, 0.8768, 0.4722, 0.8768, 0.4722, 0.9184, 0.4583, 0.9184, 0.4583, 0.9184, 0.4583, 0.9184, 0.4583, 0.9601, 0.4583, 0.9601, 0.4698, 0.9228, 0.4698, 0.9557, 0.4698, 0.9557, 0.4698, 0.9228, 0.4583, 0.5, 0.4583, 0.5, 0.4583, 0.5833, 0.4583, 0.5833, 0.4583, 0.5, 0.4722, 0.5, 0.4722, 0.5833, 0.4583, 0.5833, 0.4583, 0.5833, 0.4583, 0.5833, 0.4583, 0.6667, 0.4583, 0.6667, 0.4167, 0.5833, 0.4473, 0.5833, 0.4473, 0.5833, 0.4167, 0.5833, 0.4583, 0.0, 0.4583, 0.0, 0.4583, 0.08333, 0.4583, 0.08333, 0.4583, 0.0, 0.4722, 0.0, 0.4722, 0.08333, 0.4583, 0.08333, 0.4583, 0.08333, 0.4583, 0.08333, 0.4583, 0.1667, 0.4583, 0.1667, 0.5, 0.08333, 0.5, 0.1667, 0.5, 0.1667, 0.5, 0.08333, 0.4167, 0.9601, 0.4473, 0.9601, 0.4473, 1.0, 0.4167, 1.0, 0.4167, 0.1667, 0.4473, 0.1667, 0.4473, 0.25, 0.4167, 0.25, 0.4167, 0.6667, 0.4473, 0.6667, 0.4473, 0.75, 0.4167, 0.75, 0.4167, 0.4566, 0.4473, 0.4566, 0.4473, 0.5, 0.4167, 0.5, 0.4167, 0.25, 0.4473, 0.25, 0.4473, 0.2899, 0.4167, 0.2899, 0.4167, 0.2899, 0.4473, 0.2899, 0.4473, 0.3316, 0.4167, 0.3316, 0.4167, 0.3316, 0.4473, 0.3316, 0.4473, 0.3732, 0.4167, 0.3732, 0.4167, 0.3732, 0.4473, 0.3732, 0.4473, 0.4149, 0.4167, 0.4149, 0.4167, 0.4149, 0.4473, 0.4149, 0.4473, 0.4566, 0.4167, 0.4566, 0.4167, 0.75, 0.4473, 0.75, 0.4473, 0.7934, 0.4167, 0.7934, 0.4167, 0.7934, 0.4473, 0.7934, 0.4473, 0.8351, 0.4167, 0.8351, 0.4167, 0.8351, 0.4473, 0.8351, 0.4473, 0.8768, 0.4167, 0.8768, 0.4167, 0.8768, 0.4473, 0.8768, 0.4473, 0.9184, 0.4167, 0.9184, 0.4167, 0.9184, 0.4473, 0.9184, 0.4473, 0.9601, 0.4167, 0.9601, 0.4167, 0.5, 0.4473, 0.5, 0.4473, 0.5833, 0.4167, 0.5833, 0.4583, 0.6667, 0.4583, 0.5833, 0.4583, 0.5833, 0.4583, 0.6667, 0.4167, 0.0, 0.4473, 0.0, 0.4473, 0.08333, 0.4167, 0.08333, 0.4583, 0.1667, 0.4583, 0.08333, 0.4583, 0.08333, 0.4583, 0.1667, 0.4473, 0.8768, 0.4583, 0.8768, 0.4559, 0.8811, 0.4497, 0.8811, 0.4583, 0.8768, 0.4583, 0.9184, 0.4559, 0.914, 0.4559, 0.8811, 0.4583, 0.9184, 0.4473, 0.9184, 0.4497, 0.914, 0.4559, 0.914, 0.4473, 0.9184, 0.4473, 0.8768, 0.4497, 0.8811, 0.4497, 0.914, 0.4473, 0.8351, 0.4583, 0.8351, 0.4559, 0.8395, 0.4497, 0.8395, 0.4583, 0.8351, 0.4583, 0.8768, 0.4559, 0.8724, 0.4559, 0.8395, 0.4583, 0.8768, 0.4473, 0.8768, 0.4497, 0.8724, 0.4559, 0.8724, 0.4473, 0.8768, 0.4473, 0.8351, 0.4497, 0.8395, 0.4497, 0.8724, 0.4583, 0.7934, 0.4722, 0.7934, 0.4698, 0.7978, 0.4608, 0.7978, 0.4722, 0.7934, 0.4722, 0.8351, 0.4698, 0.8307, 0.4698, 0.7978, 0.4722, 0.8351, 0.4583, 0.8351, 0.4608, 0.8307, 0.4698, 0.8307, 0.4583, 0.8351, 0.4583, 0.7934, 0.4608, 0.7978, 0.4608, 0.8307, 0.4583, 0.9184, 0.4722, 0.9184, 0.4698, 0.9228, 0.4608, 0.9228, 0.4722, 0.9184, 0.4722, 0.9601, 0.4698, 0.9557, 0.4698, 0.9228, 0.4722, 0.9601, 0.4583, 0.9601, 0.4608, 0.9557, 0.4698, 0.9557, 0.4583, 0.9601, 0.4583, 0.9184, 0.4608, 0.9228, 0.4608, 0.9557, 0.4497, 0.8811, 0.4559, 0.8811, 0.4559, 0.914, 0.4497, 0.914, 0.4497, 0.8395, 0.4559, 0.8395, 0.4559, 0.8724, 0.4497, 0.8724, 0.4608, 0.7978, 0.4698, 0.7978, 0.4698, 0.8307, 0.4608, 0.8307, 0.4608, 0.9228, 0.4698, 0.9228, 0.4698, 0.9557, 0.4608, 0.9557, 0.4497, 0.8395, 0.4559, 0.8395, 0.4559, 0.8395, 0.4497, 0.8395, 0.4497, 0.914, 0.4497, 0.8811, 0.4497, 0.8811, 0.4497, 0.914, 0.4608, 0.7978, 0.4698, 0.7978, 0.4698, 0.7978, 0.4608, 0.7978, 0.4497, 0.8724, 0.4497, 0.8395, 0.4497, 0.8395, 0.4497, 0.8724, 0.4608, 0.9228, 0.4698, 0.9228, 0.4698, 0.9228, 0.4608, 0.9228, 0.4559, 0.8811, 0.4559, 0.914, 0.4559, 0.914, 0.4559, 0.8811, 0.4608, 0.8307, 0.4608, 0.7978, 0.4608, 0.7978, 0.4608, 0.8307, 0.4559, 0.8395, 0.4559, 0.8724, 0.4559, 0.8724, 0.4559, 0.8395, 0.4608, 0.9557, 0.4608, 0.9228, 0.4608, 0.9228, 0.4608, 0.9557, 0.4559, 0.914, 0.4497, 0.914, 0.4497, 0.914, 0.4559, 0.914, 0.4698, 0.7978, 0.4698, 0.8307, 0.4698, 0.8307, 0.4698, 0.7978, 0.4559, 0.8724, 0.4497, 0.8724, 0.4497, 0.8724, 0.4559, 0.8724, 0.4722, 0.08333, 0.5, 0.08333, 0.5, 0.1667, 0.4722, 0.1667, 0.4583, 0.08333, 0.4722, 0.08333, 0.4722, 0.1667, 0.4583, 0.1667, 0.4167, 0.08333, 0.4473, 0.08333, 0.4473, 0.1667, 0.4167, 0.1667, 0.4473, 0.1667, 0.4167, 0.1667, 0.4167, 0.1667, 0.4473, 0.1667, 0.5, 0.1667, 0.4722, 0.1667, 0.4722, 0.1667, 0.5, 0.1667, 0.4167, 0.1667, 0.4167, 0.08333, 0.4167, 0.08333, 0.4167, 0.1667, 0.4722, 0.1667, 0.4583, 0.1667, 0.4583, 0.1667, 0.4722, 0.1667, 0.4167, 0.08333, 0.4473, 0.08333, 0.4473, 0.08333, 0.4167, 0.08333, 0.4722, 0.08333, 0.5, 0.08333, 0.5, 0.08333, 0.4722, 0.08333, 0.4473, 0.08333, 0.4473, 0.1667, 0.4473, 0.1667, 0.4473, 0.08333, 0.4722, 0.5833, 0.5, 0.5833, 0.5, 0.6667, 0.4722, 0.6667, 0.4583, 0.5833, 0.4722, 0.5833, 0.4722, 0.6667, 0.4583, 0.6667, 0.4167, 0.5833, 0.4473, 0.5833, 0.4473, 0.6667, 0.4167, 0.6667, 0.5, 0.5833, 0.5, 0.6667, 0.5, 0.6667, 0.5, 0.5833, 0.5, 0.6667, 0.4722, 0.6667, 0.4722, 0.6667, 0.5, 0.6667, 0.4473, 0.5833, 0.4473, 0.6667, 0.4473, 0.6667, 0.4473, 0.5833, 0.4473, 0.6667, 0.4167, 0.6667, 0.4167, 0.6667, 0.4473, 0.6667, 0.4167, 0.6667, 0.4167, 0.5833, 0.4167, 0.5833, 0.4167, 0.6667, 0.4722, 0.6667, 0.4583, 0.6667, 0.4583, 0.6667, 0.4722, 0.6667, 0.4722, 0.5833, 0.5, 0.5833, 0.5, 0.5833, 0.4722, 0.5833])
me_cube.materials.append(mat_material)
me_cube.materials.append(mat_material_001)
me_cube.materials.append(None)
me_cube.materials.append(mat_material_002)
me_cube.use_mirror_vertex_groups = False
me_cube.update()

# ---- objects
ob_cube = bpy.data.objects.new('Cube', me_cube)
ob_light = bpy.data.objects.new('Light', light_light)
ob_camera = bpy.data.objects.new('Camera', cam_camera)

# ---- transforms, parenting, visibility, modifiers, constraints
ob_cube.location = (0.0, 0.0, 0.0)
ob_cube.scale = (1.59, 1.0, 1.0)
ob_cube.lock_rotations_4d = False
ob_cube.empty_display_type = 'ARROWS'
ob_cube.lineart.crease_threshold = 0.0
ob_light.location = (4.076, 1.005, 5.904)
ob_light.rotation_euler = (0.6503, 0.05522, 1.866)
ob_light.lock_rotations_4d = False
ob_light.empty_display_type = 'ARROWS'
ob_light.color = (0.0, 0.0, 0.0, 0.0)
ob_light.lineart.crease_threshold = 0.0
ob_camera.location = (7.359, -6.926, 4.958)
ob_camera.rotation_euler = (1.109, 0.0, 0.8149)
ob_camera.lock_rotations_4d = False
ob_camera.empty_display_type = 'ARROWS'
ob_camera.color = (0.0, 0.0, 0.0, 0.0)
ob_camera.display_type = 'WIRE'
ob_camera.lineart.crease_threshold = 0.0

# ---- collection membership
col_collection.objects.link(ob_cube)
col_collection.objects.link(ob_light)
col_collection.objects.link(ob_camera)

# ---- scene / render settings (as saved in the file)
scene.camera = ob_camera
scene.frame_start = 1; scene.frame_end = 250; scene.frame_set(1)
scene.render.engine = 'BLENDER_EEVEE_NEXT'
scene.cycles.sampling_pattern = 'TABULATED_SOBOL'
scene.view_settings.view_transform = 'Filmic'
bpy.context.view_layer.update()
